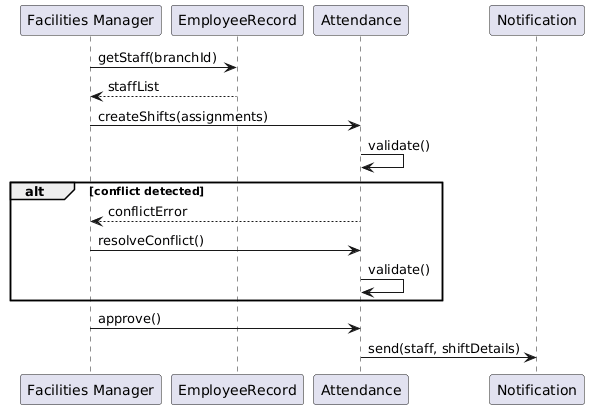

The diagram above was rendered by PlantUML. Its source (embedded in the PNG):
@startuml
participant "Facilities Manager" as FM
participant EmployeeRecord as ER
participant Attendance as AT
participant Notification as N

FM -> ER : getStaff(branchId)
ER --> FM : staffList
FM -> AT : createShifts(assignments)
AT -> AT : validate()

alt conflict detected
  AT --> FM : conflictError
  FM -> AT : resolveConflict()
  AT -> AT : validate()
end

FM -> AT : approve()
AT -> N : send(staff, shiftDetails)
@enduml